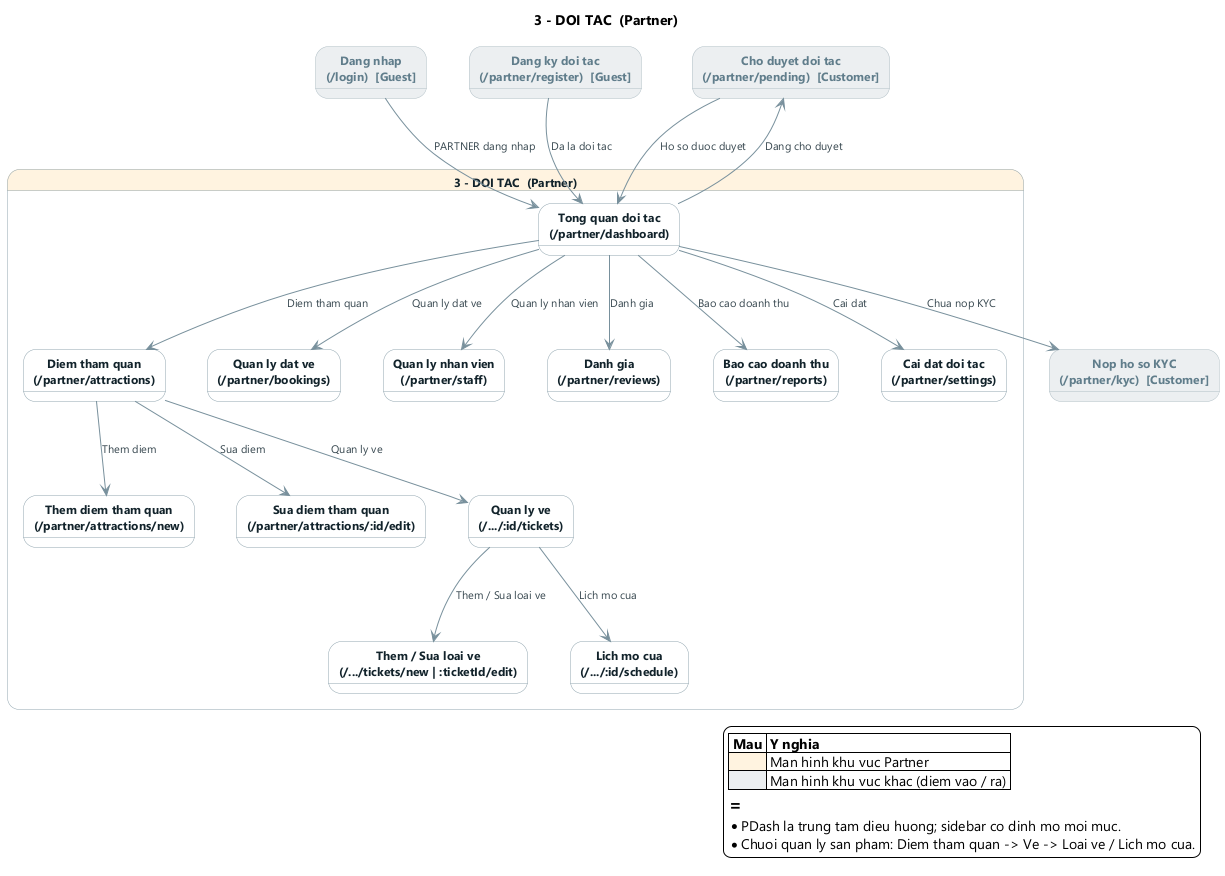

The diagram above was rendered by PlantUML. Its source (embedded in the PNG):
@startuml 03_partner
' ============================================================
'  KHU VUC 3 - DOI TAC (Partner)
'  Nguon: AppRoutes.jsx + dieu huong thuc te (navigate / <Link>)
'  Cac hop mau xam <<ext>> la man hinh o khu vuc khac (diem vao / ra).
' ============================================================
skinparam backgroundColor #FFFFFF
skinparam shadowing false
skinparam defaultFontName "Segoe UI"
skinparam nodesep 42
skinparam ranksep 78
skinparam ArrowColor #78909C
skinparam ArrowFontSize 11
skinparam ArrowFontColor #37474F
skinparam state {
  FontSize 12
  FontColor #12232B
  BorderColor #90A4AE
  BackgroundColor #FFFFFF
}
skinparam StateFontStyle bold
skinparam state<<ext>> {
  BackgroundColor #ECEFF1
  BorderColor #B0BEC5
  FontColor #607D8B
}

title 3 - DOI TAC  (Partner)

state "3 - DOI TAC  (Partner)" as Partner #FFF3E0 {
  state "Tong quan doi tac\n(/partner/dashboard)" as PDash
  state "Diem tham quan\n(/partner/attractions)" as PAttr
  state "Them diem tham quan\n(/partner/attractions/new)" as PAdd
  state "Sua diem tham quan\n(/partner/attractions/:id/edit)" as PEdit
  state "Quan ly ve\n(/.../:id/tickets)" as PTickets
  state "Them / Sua loai ve\n(/.../tickets/new | :ticketId/edit)" as PTicketForm
  state "Lich mo cua\n(/.../:id/schedule)" as PSchedule
  state "Quan ly dat ve\n(/partner/bookings)" as PBookings
  state "Quan ly nhan vien\n(/partner/staff)" as PStaff
  state "Danh gia\n(/partner/reviews)" as PReviews
  state "Bao cao doanh thu\n(/partner/reports)" as PReports
  state "Cai dat doi tac\n(/partner/settings)" as PSettings

  PDash --> PAttr     : Diem tham quan
  PDash --> PBookings : Quan ly dat ve
  PDash --> PStaff    : Quan ly nhan vien
  PDash --> PReviews  : Danh gia
  PDash --> PReports  : Bao cao doanh thu
  PDash --> PSettings : Cai dat
  PAttr --> PAdd      : Them diem
  PAttr --> PEdit     : Sua diem
  PAttr --> PTickets  : Quan ly ve
  PTickets --> PTicketForm : Them / Sua loai ve
  PTickets --> PSchedule   : Lich mo cua
}

' -- Diem vao / ra sang khu vuc khac (ghost states) --
state "Dang nhap\n(/login)  [Guest]" as X_Login <<ext>>
state "Dang ky doi tac\n(/partner/register)  [Guest]" as X_PartnerReg <<ext>>
state "Nop ho so KYC\n(/partner/kyc)  [Customer]" as X_Kyc <<ext>>
state "Cho duyet doi tac\n(/partner/pending)  [Customer]" as X_Pending <<ext>>

' Diem vao khu vuc Partner
X_Login      --> PDash : PARTNER dang nhap
X_PartnerReg --> PDash : Da la doi tac
X_Pending    --> PDash : Ho so duoc duyet

' Diem ra (chua hoan tat KYC)
PDash --> X_Kyc      : Chua nop KYC
PDash --> X_Pending  : Dang cho duyet

legend right
  |= Mau |= Y nghia |
  |<#FFF3E0>   | Man hinh khu vuc Partner |
  |<#ECEFF1>   | Man hinh khu vuc khac (diem vao / ra) |
  ==
  * PDash la trung tam dieu huong; sidebar co dinh mo moi muc.
  * Chuoi quan ly san pham: Diem tham quan -> Ve -> Loai ve / Lich mo cua.
endlegend

@enduml